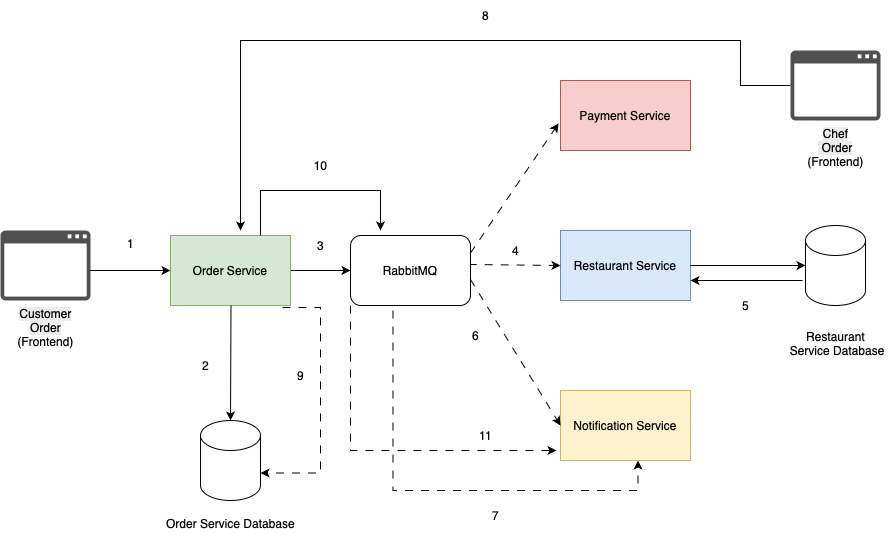

The diagram above was exported from draw.io. Its source (the exported page's mxGraphModel, read from the mxfile embedded in the PNG):
<mxGraphModel dx="3404" dy="1195" grid="1" gridSize="10" guides="1" tooltips="1" connect="1" arrows="1" fold="1" page="1" pageScale="1" pageWidth="1100" pageHeight="850" math="0" shadow="0">
  <root>
    <mxCell id="0" />
    <mxCell id="1" parent="0" />
    <mxCell id="DmRLZkX35BvnVcYuyqIR-39" value="" style="edgeStyle=orthogonalEdgeStyle;rounded=0;orthogonalLoop=1;jettySize=auto;html=1;" parent="1" source="DmRLZkX35BvnVcYuyqIR-2" target="DmRLZkX35BvnVcYuyqIR-36" edge="1">
      <mxGeometry relative="1" as="geometry" />
    </mxCell>
    <mxCell id="DmRLZkX35BvnVcYuyqIR-2" value="&lt;div&gt;Order Service&lt;/div&gt;" style="html=1;dashed=0;whiteSpace=wrap;fillColor=#d5e8d4;strokeColor=#82b366;imageWidth=24;" parent="1" vertex="1">
      <mxGeometry x="270" y="355" width="120" height="70" as="geometry" />
    </mxCell>
    <mxCell id="DmRLZkX35BvnVcYuyqIR-3" value="&lt;span style=&quot;caret-color: rgb(0, 0, 0); color: rgb(0, 0, 0); font-family: Helvetica; font-size: 12px; font-style: normal; font-variant-caps: normal; font-weight: 400; letter-spacing: normal; orphans: auto; text-align: center; text-indent: 0px; text-transform: none; white-space: normal; widows: auto; word-spacing: 0px; -webkit-text-stroke-width: 0px; background-color: rgb(236, 236, 236); text-decoration: none; display: inline !important; float: none;&quot;&gt;Customer Order&lt;/span&gt;&lt;div style=&quot;caret-color: rgb(0, 0, 0); color: rgb(0, 0, 0); font-family: Helvetica; font-size: 12px; font-style: normal; font-variant-caps: normal; font-weight: 400; letter-spacing: normal; orphans: auto; text-align: center; text-indent: 0px; text-transform: none; white-space: normal; widows: auto; word-spacing: 0px; -webkit-text-stroke-width: 0px; text-decoration: none;&quot;&gt;(Frontend)&lt;/div&gt;" style="sketch=0;pointerEvents=1;shadow=0;dashed=0;html=1;strokeColor=none;fillColor=#505050;labelPosition=center;verticalLabelPosition=bottom;verticalAlign=top;outlineConnect=0;align=center;shape=mxgraph.office.concepts.application_generic;" parent="1" vertex="1">
      <mxGeometry x="100" y="350" width="90" height="70" as="geometry" />
    </mxCell>
    <mxCell id="DmRLZkX35BvnVcYuyqIR-56" value="" style="edgeStyle=orthogonalEdgeStyle;rounded=0;orthogonalLoop=1;jettySize=auto;html=1;exitX=0.75;exitY=0;exitDx=0;exitDy=0;" parent="1" source="DmRLZkX35BvnVcYuyqIR-2" edge="1">
      <mxGeometry relative="1" as="geometry">
        <mxPoint x="370" y="350" as="sourcePoint" />
        <mxPoint x="480" y="350" as="targetPoint" />
        <Array as="points">
          <mxPoint x="360" y="310" />
          <mxPoint x="480" y="310" />
        </Array>
      </mxGeometry>
    </mxCell>
    <mxCell id="DmRLZkX35BvnVcYuyqIR-10" value="Restaurant Service" style="html=1;dashed=0;whiteSpace=wrap;fillColor=#dae8fc;strokeColor=#6c8ebf;imageWidth=24;" parent="1" vertex="1">
      <mxGeometry x="660" y="350" width="130" height="70" as="geometry" />
    </mxCell>
    <mxCell id="DmRLZkX35BvnVcYuyqIR-11" value="&lt;div&gt;Notification Service&lt;/div&gt;" style="html=1;dashed=0;whiteSpace=wrap;fillColor=#fff2cc;strokeColor=#d6b656;imageWidth=24;" parent="1" vertex="1">
      <mxGeometry x="660" y="510" width="130" height="70" as="geometry" />
    </mxCell>
    <mxCell id="DmRLZkX35BvnVcYuyqIR-12" value="&lt;div&gt;Payment Service&lt;/div&gt;" style="html=1;dashed=0;whiteSpace=wrap;fillColor=#f8cecc;strokeColor=#b85450;imageWidth=24;" parent="1" vertex="1">
      <mxGeometry x="660" y="200" width="130" height="70" as="geometry" />
    </mxCell>
    <mxCell id="DmRLZkX35BvnVcYuyqIR-13" value="&lt;div&gt;&lt;br&gt;&lt;/div&gt;&lt;div&gt;&lt;br&gt;&lt;/div&gt;" style="shape=cylinder3;whiteSpace=wrap;html=1;boundedLbl=1;backgroundOutline=1;size=15;" parent="1" vertex="1">
      <mxGeometry x="300" y="540" width="60" height="80" as="geometry" />
    </mxCell>
    <mxCell id="DmRLZkX35BvnVcYuyqIR-14" value="" style="shape=cylinder3;whiteSpace=wrap;html=1;boundedLbl=1;backgroundOutline=1;size=15;" parent="1" vertex="1">
      <mxGeometry x="905" y="345" width="60" height="80" as="geometry" />
    </mxCell>
    <mxCell id="DmRLZkX35BvnVcYuyqIR-25" value="" style="endArrow=classic;html=1;rounded=0;" parent="1" target="DmRLZkX35BvnVcYuyqIR-2" edge="1">
      <mxGeometry width="50" height="50" relative="1" as="geometry">
        <mxPoint x="250" y="390" as="sourcePoint" />
        <mxPoint x="390" y="390" as="targetPoint" />
        <Array as="points">
          <mxPoint x="220" y="390" />
          <mxPoint x="190" y="390" />
        </Array>
      </mxGeometry>
    </mxCell>
    <mxCell id="DmRLZkX35BvnVcYuyqIR-29" value="" style="endArrow=classic;html=1;rounded=0;exitX=1;exitY=0.25;exitDx=0;exitDy=0;dashed=1;dashPattern=8 8;entryX=-0.015;entryY=0.614;entryDx=0;entryDy=0;entryPerimeter=0;" parent="1" source="DmRLZkX35BvnVcYuyqIR-36" target="DmRLZkX35BvnVcYuyqIR-12" edge="1">
      <mxGeometry width="50" height="50" relative="1" as="geometry">
        <mxPoint x="540" y="370" as="sourcePoint" />
        <mxPoint x="650" y="250" as="targetPoint" />
        <Array as="points" />
      </mxGeometry>
    </mxCell>
    <mxCell id="DmRLZkX35BvnVcYuyqIR-30" value="" style="endArrow=classic;html=1;rounded=0;entryX=0;entryY=0.5;entryDx=0;entryDy=0;exitX=0.985;exitY=0.414;exitDx=0;exitDy=0;exitPerimeter=0;dashed=1;dashPattern=8 8;" parent="1" source="DmRLZkX35BvnVcYuyqIR-36" target="DmRLZkX35BvnVcYuyqIR-10" edge="1">
      <mxGeometry width="50" height="50" relative="1" as="geometry">
        <mxPoint x="530" y="395" as="sourcePoint" />
        <mxPoint x="660" y="270" as="targetPoint" />
        <Array as="points" />
      </mxGeometry>
    </mxCell>
    <mxCell id="DmRLZkX35BvnVcYuyqIR-31" value="" style="endArrow=classic;html=1;rounded=0;entryX=0;entryY=0.5;entryDx=0;entryDy=0;exitX=1;exitY=0.629;exitDx=0;exitDy=0;exitPerimeter=0;dashed=1;dashPattern=8 8;" parent="1" source="DmRLZkX35BvnVcYuyqIR-36" target="DmRLZkX35BvnVcYuyqIR-11" edge="1">
      <mxGeometry width="50" height="50" relative="1" as="geometry">
        <mxPoint x="540" y="410" as="sourcePoint" />
        <mxPoint x="670" y="400" as="targetPoint" />
        <Array as="points" />
      </mxGeometry>
    </mxCell>
    <mxCell id="DmRLZkX35BvnVcYuyqIR-32" value="" style="endArrow=classic;html=1;rounded=0;entryX=0.5;entryY=0;entryDx=0;entryDy=0;entryPerimeter=0;" parent="1" target="DmRLZkX35BvnVcYuyqIR-13" edge="1">
      <mxGeometry width="50" height="50" relative="1" as="geometry">
        <mxPoint x="330.5" y="425" as="sourcePoint" />
        <mxPoint x="330" y="520" as="targetPoint" />
        <Array as="points" />
      </mxGeometry>
    </mxCell>
    <mxCell id="DmRLZkX35BvnVcYuyqIR-35" style="edgeStyle=orthogonalEdgeStyle;rounded=0;orthogonalLoop=1;jettySize=auto;html=1;exitX=1;exitY=0.5;exitDx=0;exitDy=0;entryX=0;entryY=0.5;entryDx=0;entryDy=0;entryPerimeter=0;" parent="1" source="DmRLZkX35BvnVcYuyqIR-10" target="DmRLZkX35BvnVcYuyqIR-14" edge="1">
      <mxGeometry relative="1" as="geometry" />
    </mxCell>
    <mxCell id="DmRLZkX35BvnVcYuyqIR-37" value="" style="endArrow=classic;html=1;rounded=0;entryX=0;entryY=0.4;entryDx=0;entryDy=0;entryPerimeter=0;exitX=1;exitY=0.5;exitDx=0;exitDy=0;dashed=1;dashPattern=8 8;" parent="1" source="DmRLZkX35BvnVcYuyqIR-36" target="DmRLZkX35BvnVcYuyqIR-36" edge="1">
      <mxGeometry width="50" height="50" relative="1" as="geometry">
        <mxPoint x="398" y="384" as="sourcePoint" />
        <mxPoint x="660" y="378" as="targetPoint" />
        <Array as="points" />
      </mxGeometry>
    </mxCell>
    <mxCell id="DmRLZkX35BvnVcYuyqIR-58" style="edgeStyle=orthogonalEdgeStyle;rounded=0;orthogonalLoop=1;jettySize=auto;html=1;entryX=0.5;entryY=1;entryDx=0;entryDy=0;dashed=1;dashPattern=8 8;" parent="1" edge="1">
      <mxGeometry relative="1" as="geometry">
        <mxPoint x="492.5" y="430" as="sourcePoint" />
        <mxPoint x="737.5" y="580" as="targetPoint" />
        <Array as="points">
          <mxPoint x="492.5" y="610" />
          <mxPoint x="737.5" y="610" />
        </Array>
      </mxGeometry>
    </mxCell>
    <mxCell id="DmRLZkX35BvnVcYuyqIR-36" value="RabbitMQ" style="rounded=1;whiteSpace=wrap;html=1;" parent="1" vertex="1">
      <mxGeometry x="450" y="355" width="120" height="70" as="geometry" />
    </mxCell>
    <mxCell id="DmRLZkX35BvnVcYuyqIR-42" style="edgeStyle=orthogonalEdgeStyle;rounded=0;orthogonalLoop=1;jettySize=auto;html=1;exitX=1;exitY=0.5;exitDx=0;exitDy=0;entryX=0;entryY=0.5;entryDx=0;entryDy=0;entryPerimeter=0;" parent="1" edge="1">
      <mxGeometry relative="1" as="geometry">
        <mxPoint x="902" y="400" as="sourcePoint" />
        <mxPoint x="790" y="400" as="targetPoint" />
      </mxGeometry>
    </mxCell>
    <mxCell id="DmRLZkX35BvnVcYuyqIR-47" style="edgeStyle=orthogonalEdgeStyle;rounded=0;orthogonalLoop=1;jettySize=auto;html=1;" parent="1" source="DmRLZkX35BvnVcYuyqIR-44" edge="1">
      <mxGeometry relative="1" as="geometry">
        <mxPoint x="340" y="350" as="targetPoint" />
        <Array as="points">
          <mxPoint x="840" y="205" />
          <mxPoint x="840" y="160" />
          <mxPoint x="340" y="160" />
        </Array>
      </mxGeometry>
    </mxCell>
    <mxCell id="DmRLZkX35BvnVcYuyqIR-44" value="&lt;span style=&quot;caret-color: rgb(0, 0, 0); color: rgb(0, 0, 0); font-family: Helvetica; font-size: 12px; font-style: normal; font-variant-caps: normal; font-weight: 400; letter-spacing: normal; text-align: center; text-indent: 0px; text-transform: none; white-space: normal; word-spacing: 0px; -webkit-text-stroke-width: 0px; background-color: rgb(236, 236, 236); text-decoration: none; float: none; display: inline !important;&quot;&gt;Chef&lt;/span&gt;&lt;div&gt;&lt;span style=&quot;caret-color: rgb(0, 0, 0); color: rgb(0, 0, 0); font-family: Helvetica; font-size: 12px; font-style: normal; font-variant-caps: normal; font-weight: 400; letter-spacing: normal; text-align: center; text-indent: 0px; text-transform: none; white-space: normal; word-spacing: 0px; -webkit-text-stroke-width: 0px; background-color: rgb(236, 236, 236); text-decoration: none; float: none; display: inline !important;&quot;&gt;&amp;nbsp;Order&lt;/span&gt;&lt;div style=&quot;caret-color: rgb(0, 0, 0); color: rgb(0, 0, 0); font-family: Helvetica; font-size: 12px; font-style: normal; font-variant-caps: normal; font-weight: 400; letter-spacing: normal; text-align: center; text-indent: 0px; text-transform: none; white-space: normal; word-spacing: 0px; -webkit-text-stroke-width: 0px; text-decoration: none;&quot;&gt;(Frontend)&lt;/div&gt;&lt;/div&gt;" style="sketch=0;pointerEvents=1;shadow=0;dashed=0;html=1;strokeColor=none;fillColor=#505050;labelPosition=center;verticalLabelPosition=bottom;verticalAlign=top;outlineConnect=0;align=center;shape=mxgraph.office.concepts.application_generic;" parent="1" vertex="1">
      <mxGeometry x="890" y="170" width="90" height="70" as="geometry" />
    </mxCell>
    <mxCell id="DmRLZkX35BvnVcYuyqIR-48" value="1" style="text;html=1;align=center;verticalAlign=middle;resizable=0;points=[];autosize=1;strokeColor=none;fillColor=none;" parent="1" vertex="1">
      <mxGeometry x="215" y="348" width="30" height="30" as="geometry" />
    </mxCell>
    <mxCell id="DmRLZkX35BvnVcYuyqIR-49" value="2" style="text;html=1;align=center;verticalAlign=middle;resizable=0;points=[];autosize=1;strokeColor=none;fillColor=none;" parent="1" vertex="1">
      <mxGeometry x="290" y="470" width="30" height="30" as="geometry" />
    </mxCell>
    <mxCell id="DmRLZkX35BvnVcYuyqIR-50" value="3" style="text;html=1;align=center;verticalAlign=middle;resizable=0;points=[];autosize=1;strokeColor=none;fillColor=none;" parent="1" vertex="1">
      <mxGeometry x="405" y="350" width="30" height="30" as="geometry" />
    </mxCell>
    <mxCell id="DmRLZkX35BvnVcYuyqIR-51" value="4" style="text;html=1;align=center;verticalAlign=middle;resizable=0;points=[];autosize=1;strokeColor=none;fillColor=none;" parent="1" vertex="1">
      <mxGeometry x="600" y="355" width="30" height="30" as="geometry" />
    </mxCell>
    <mxCell id="DmRLZkX35BvnVcYuyqIR-53" value="5" style="text;html=1;align=center;verticalAlign=middle;resizable=0;points=[];autosize=1;strokeColor=none;fillColor=none;" parent="1" vertex="1">
      <mxGeometry x="830" y="410" width="30" height="30" as="geometry" />
    </mxCell>
    <mxCell id="DmRLZkX35BvnVcYuyqIR-54" value="Order Service Database&lt;div&gt;&lt;br&gt;&lt;/div&gt;" style="text;html=1;align=center;verticalAlign=middle;resizable=0;points=[];autosize=1;strokeColor=none;fillColor=none;" parent="1" vertex="1">
      <mxGeometry x="255" y="630" width="150" height="40" as="geometry" />
    </mxCell>
    <mxCell id="DmRLZkX35BvnVcYuyqIR-55" value="Restaurant&lt;div&gt;&amp;nbsp;Service Database&lt;div&gt;&lt;br&gt;&lt;/div&gt;&lt;/div&gt;" style="text;html=1;align=center;verticalAlign=middle;resizable=0;points=[];autosize=1;strokeColor=none;fillColor=none;" parent="1" vertex="1">
      <mxGeometry x="875" y="440" width="120" height="60" as="geometry" />
    </mxCell>
    <mxCell id="DmRLZkX35BvnVcYuyqIR-57" value="6" style="text;html=1;align=center;verticalAlign=middle;resizable=0;points=[];autosize=1;strokeColor=none;fillColor=none;" parent="1" vertex="1">
      <mxGeometry x="560" y="440" width="30" height="30" as="geometry" />
    </mxCell>
    <mxCell id="DmRLZkX35BvnVcYuyqIR-60" value="7" style="text;html=1;align=center;verticalAlign=middle;resizable=0;points=[];autosize=1;strokeColor=none;fillColor=none;" parent="1" vertex="1">
      <mxGeometry x="580" y="620" width="30" height="30" as="geometry" />
    </mxCell>
    <mxCell id="DmRLZkX35BvnVcYuyqIR-62" value="8" style="text;html=1;align=center;verticalAlign=middle;resizable=0;points=[];autosize=1;strokeColor=none;fillColor=none;" parent="1" vertex="1">
      <mxGeometry x="570" y="120" width="30" height="30" as="geometry" />
    </mxCell>
    <mxCell id="DmRLZkX35BvnVcYuyqIR-64" value="10" style="text;html=1;align=center;verticalAlign=middle;resizable=0;points=[];autosize=1;strokeColor=none;fillColor=none;" parent="1" vertex="1">
      <mxGeometry x="400" y="270" width="40" height="30" as="geometry" />
    </mxCell>
    <mxCell id="DmRLZkX35BvnVcYuyqIR-65" style="edgeStyle=orthogonalEdgeStyle;rounded=0;orthogonalLoop=1;jettySize=auto;html=1;dashed=1;dashPattern=8 8;entryX=-0.031;entryY=0.857;entryDx=0;entryDy=0;entryPerimeter=0;" parent="1" target="DmRLZkX35BvnVcYuyqIR-11" edge="1">
      <mxGeometry relative="1" as="geometry">
        <mxPoint x="450" y="425" as="sourcePoint" />
        <mxPoint x="620" y="560" as="targetPoint" />
        <Array as="points">
          <mxPoint x="450" y="570" />
        </Array>
      </mxGeometry>
    </mxCell>
    <mxCell id="DmRLZkX35BvnVcYuyqIR-67" value="&lt;div&gt;9&lt;/div&gt;" style="text;html=1;align=center;verticalAlign=middle;resizable=0;points=[];autosize=1;strokeColor=none;fillColor=none;" parent="1" vertex="1">
      <mxGeometry x="385" y="480" width="30" height="30" as="geometry" />
    </mxCell>
    <mxCell id="DmRLZkX35BvnVcYuyqIR-70" style="edgeStyle=orthogonalEdgeStyle;rounded=0;orthogonalLoop=1;jettySize=auto;html=1;dashed=1;dashPattern=8 8;entryX=1;entryY=0;entryDx=0;entryDy=52.5;entryPerimeter=0;exitX=0.933;exitY=1.029;exitDx=0;exitDy=0;exitPerimeter=0;" parent="1" source="DmRLZkX35BvnVcYuyqIR-2" target="DmRLZkX35BvnVcYuyqIR-13" edge="1">
      <mxGeometry relative="1" as="geometry">
        <mxPoint x="450" y="420" as="sourcePoint" />
        <mxPoint x="380" y="590" as="targetPoint" />
        <Array as="points">
          <mxPoint x="420" y="427" />
          <mxPoint x="420" y="593" />
        </Array>
      </mxGeometry>
    </mxCell>
    <mxCell id="DmRLZkX35BvnVcYuyqIR-72" value="11" style="text;html=1;align=center;verticalAlign=middle;resizable=0;points=[];autosize=1;strokeColor=none;fillColor=none;" parent="1" vertex="1">
      <mxGeometry x="565" y="540" width="40" height="30" as="geometry" />
    </mxCell>
  </root>
</mxGraphModel>